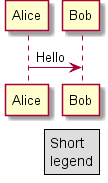

The diagram above was rendered by PlantUML. Its source (embedded in the PNG):
@startuml -->

Alice -> Bob : Hello
legend right
  Short
  legend
endlegend

@enduml